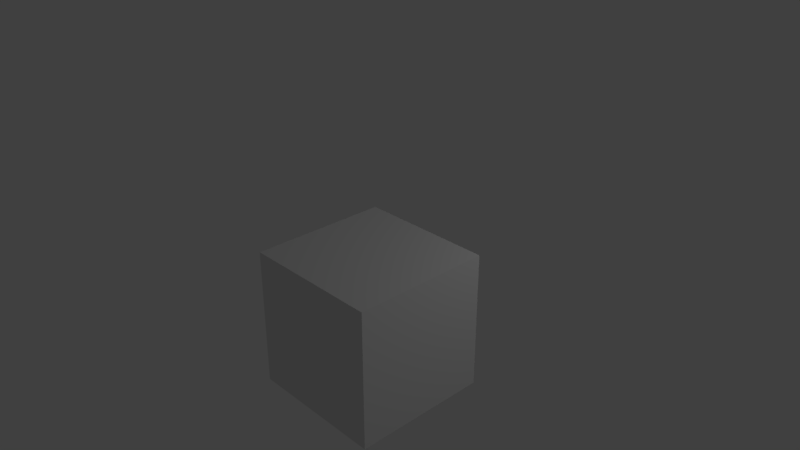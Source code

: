 # Source: Box.blend  (saved by Blender 2.78.0; exported with 4.5.12 LTS)
import bpy
from mathutils import Matrix  # noqa: F401  (used for matrix-valued properties, if any)

bpy.ops.wm.read_factory_settings(use_empty=True)
scene = bpy.context.scene
scene.name = 'Scene'

# ---- collections
col_collection_1 = bpy.data.collections.new('Collection 1'); scene.collection.children.link(col_collection_1)

# ---- materials (node trees are filled in below, after node groups)
mat_material = bpy.data.materials.new('Material')
mat_material.alpha_threshold = 0.0
mat_material.use_transparent_shadow = False
mat_material.roughness = 0.5
mat_material.line_color = (0.0, 0.0, 0.0, 1.0)

# ---- material node trees

# ---- world
world_world = bpy.data.worlds.new('World'); scene.world = world_world
world_world.color = (0.05088, 0.05088, 0.05088)
world_world.use_sun_shadow = False
world_world.sun_shadow_jitter_overblur = 0.0
world_world.cycles.sampling_method = 'MANUAL'

# ---- cameras
cam_camera = bpy.data.cameras.new('Camera')
cam_camera.clip_end = 100.0
cam_camera.lens = 35.0
cam_camera.sensor_width = 32.0
cam_camera.sensor_height = 18.0
cam_camera.ortho_scale = 7.314
cam_camera.dof.focus_distance = 0.0
cam_camera.dof.aperture_fstop = 128.0

# ---- lights
light_area = bpy.data.lights.new('Area', 'AREA')
light_area.transmission_factor = 0.0
light_area.energy = 78.54
light_area.shadow_buffer_clip_start = 0.5
light_area.shadow_soft_size = 0.1
light_area.shadow_maximum_resolution = 0.006
light_area.use_absolute_resolution = True
light_area.size = 0.1
light_area.size_y = 0.1
light_lamp = bpy.data.lights.new('Lamp', 'POINT')
light_lamp.transmission_factor = 0.0
light_lamp.cutoff_distance = 30.0
light_lamp.energy = 100.0
light_lamp.shadow_buffer_clip_start = 1.001
light_lamp.shadow_soft_size = 0.1
light_lamp.shadow_maximum_resolution = 0.006
light_lamp.use_absolute_resolution = True

# ---- meshes
me_cube = bpy.data.meshes.new('Cube')
me_cube.from_pydata([(0.9991, 0.9999, -2.0), (0.9991, -1.0, -2.0), (-1.001, -1.0, -2.0), (-1.001, 0.9999, -2.0), (0.9991, 0.9999, 1.007e-07), (0.9991, -1.0, 1.007e-07), (-1.001, -1.0, 1.007e-07), (-1.001, 0.9999, 1.007e-07)], [], [(0, 1, 2, 3), (4, 7, 6, 5), (0, 4, 5, 1), (1, 5, 6, 2), (2, 6, 7, 3), (4, 0, 3, 7)])
_uv = me_cube.uv_layers.new(name='UVMap')
_uv.uv.foreach_set('vector', [0.5, 1.0, 0.5, 0.5, 1.0, 0.5, 1.0, 1.0, 1.0, 0.5, 0.5, 0.5, 0.5, 0.0, 1.0, 0.0, 0.0, 1.0, 0.0, 0.0, 0.5, 0.0, 0.5, 1.0, 0.0, 1.0, 0.0, 0.0, 0.5, 0.0, 0.5, 1.0, 0.0, 1.0, 0.0, 0.0, 0.5, 0.0, 0.5, 1.0, 0.5, 0.0, 0.5, 1.0, 0.0, 1.0, 0.0, 0.0])
me_cube.materials.append(mat_material)
me_cube.use_remesh_preserve_volume = False
me_cube.use_remesh_preserve_attributes = False
me_cube.use_mirror_vertex_groups = False
me_cube.update()

# ---- objects
ob_area = bpy.data.objects.new('Area', light_area)
ob_box = bpy.data.objects.new('Box', me_cube)
ob_lamp = bpy.data.objects.new('Lamp', light_lamp)
ob_camera = bpy.data.objects.new('Camera', cam_camera)

# ---- transforms, parenting, visibility, modifiers, constraints
ob_area.location = (-1.698, -2.431, -3.599)
ob_area.lineart.crease_threshold = 0.0
ob_box.location = (0.0008664, 5.341e-05, -1.007e-07)
ob_box.lock_rotations_4d = False
ob_box.empty_display_type = 'ARROWS'
ob_box.lineart.crease_threshold = 0.0
ob_lamp.location = (4.076, 3.065, 3.279)
ob_lamp.rotation_euler = (0.6503, 0.05522, 1.866)
ob_lamp.lock_rotations_4d = False
ob_lamp.empty_display_type = 'ARROWS'
ob_lamp.color = (0.0, 0.0, 0.0, 0.0)
ob_lamp.lineart.crease_threshold = 0.0
ob_camera.location = (7.481, -6.508, 5.344)
ob_camera.rotation_euler = (1.109, 0.0, 0.8149)
ob_camera.lock_rotations_4d = False
ob_camera.empty_display_type = 'ARROWS'
ob_camera.color = (0.0, 0.0, 0.0, 0.0)
ob_camera.display_type = 'WIRE'
ob_camera.lineart.crease_threshold = 0.0

# ---- collection membership
col_collection_1.objects.link(ob_area)
col_collection_1.objects.link(ob_box)
col_collection_1.objects.link(ob_lamp)
col_collection_1.objects.link(ob_camera)

# ---- scene / render settings (as saved in the file)
scene.camera = ob_camera
scene.frame_start = 1; scene.frame_end = 250; scene.frame_set(6)
scene.render.engine = 'BLENDER_EEVEE_NEXT'
scene.render.resolution_percentage = 50
scene.render.dither_intensity = 0.0
scene.cycles.use_denoising = False
scene.cycles.samples = 128
scene.cycles.sampling_pattern = 'TABULATED_SOBOL'
scene.cycles.light_sampling_threshold = 0.0
scene.cycles.use_adaptive_sampling = False
scene.cycles.use_light_tree = False
scene.cycles.blur_glossy = 0.0
scene.cycles.sample_clamp_indirect = 0.0
scene.view_settings.view_transform = 'Standard'
bpy.context.view_layer.update()
